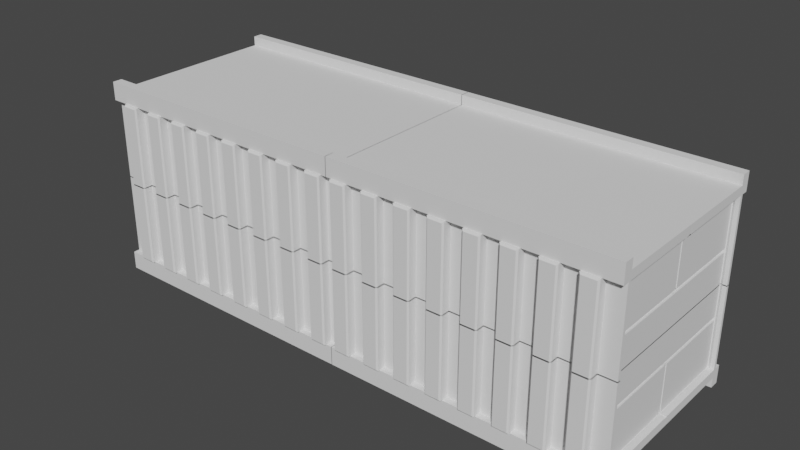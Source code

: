 # Source: Contenedor_.blend  (saved by Blender 2.82.7; exported with 4.5.12 LTS)
import bpy
from mathutils import Matrix  # noqa: F401  (used for matrix-valued properties, if any)

bpy.ops.wm.read_factory_settings(use_empty=True)
scene = bpy.context.scene
scene.name = 'Scene'

# ---- collections
col_collection = bpy.data.collections.new('Collection'); scene.collection.children.link(col_collection)
col_cerrojo = bpy.data.collections.new('Cerrojo'); scene.collection.children.link(col_cerrojo)

# ---- world
world_world = bpy.data.worlds.new('World'); scene.world = world_world
world_world.use_nodes = True; world_world.node_tree.nodes.clear()
_N = world_world.node_tree.nodes; _L = world_world.node_tree.links
n0 = _N.new('ShaderNodeOutputWorld'); n0.name = 'World Output'; n0.location = (300, 300)
n1 = _N.new('ShaderNodeBackground'); n1.name = 'Background'; n1.location = (10, 300)
n1.inputs[0].default_value = (0.05088, 0.05088, 0.05088, 1.0)
_L.new(n1.outputs[0], n0.inputs[0])
n0.is_active_output = True
world_world.color = (0.05088, 0.05088, 0.05088)
world_world.use_sun_shadow = False
world_world.sun_shadow_jitter_overblur = 0.0

# ---- meshes
me_cube = bpy.data.meshes.new('Cube')
me_cube.from_pydata([(-5.708, 2.002, 2.092), (-5.708, 2.002, 1.892), (-5.708, 1.802, 1.892), (-5.708, 1.802, 2.092), (-5.708, 2.002, 1.711), (-5.708, 1.802, 1.711), (-5.584, -9.895e-10, 1.711), (-5.708, 1.802, 0.672), (-5.708, 1.867, 2.092), (-5.708, 1.867, 1.892), (-5.584, 1.824, 0.672), (-5.547, 1.787, 0.7088), (-5.547, 1.787, 0.6351), (-5.359, 2.002, 1.892), (-5.009, 2.002, 1.892), (-4.66, 2.002, 1.892), (-4.311, 2.002, 1.892), (-3.962, 2.002, 1.892), (-3.612, 2.002, 1.892), (-3.263, 2.002, 1.892), (-2.914, 2.002, 1.892), (-2.564, 2.002, 1.892), (-2.215, 2.002, 1.892), (-1.866, 2.002, 1.892), (-1.517, 2.002, 1.892), (-1.167, 2.002, 1.892), (-0.8182, 2.002, 1.892), (-0.4689, 2.002, 1.892), (-0.1196, 2.002, 1.892), (0.005088, 2.002, 1.892), (-5.359, 2.002, 2.092), (-5.009, 2.002, 2.092), (-4.66, 2.002, 2.092), (-4.311, 2.002, 2.092), (-3.962, 2.002, 2.092), (-3.612, 2.002, 2.092), (-3.263, 2.002, 2.092), (-2.914, 2.002, 2.092), (-2.564, 2.002, 2.092), (-2.215, 2.002, 2.092), (-1.866, 2.002, 2.092), (-1.517, 2.002, 2.092), (-1.167, 2.002, 2.092), (-0.8182, 2.002, 2.092), (-0.4689, 2.002, 2.092), (-0.1196, 2.002, 2.092), (0.005088, 2.002, 2.092), (-5.359, 1.802, 2.092), (-5.009, 1.802, 2.092), (-4.66, 1.802, 2.092), (-4.311, 1.802, 2.092), (-3.962, 1.802, 2.092), (-3.612, 1.802, 2.092), (-3.263, 1.802, 2.092), (-2.914, 1.802, 2.092), (-2.564, 1.802, 2.092), (-2.215, 1.802, 2.092), (-1.866, 1.802, 2.092), (-1.517, 1.802, 2.092), (-1.167, 1.802, 2.092), (-0.8182, 1.802, 2.092), (-0.4689, 1.802, 2.092), (-0.1196, 1.802, 2.092), (0.005088, 1.802, 2.092), (-5.359, 1.802, 1.891), (-5.009, 1.802, 1.891), (-4.66, 1.802, 1.891), (-4.311, 1.802, 1.891), (-3.962, 1.802, 1.891), (-3.612, 1.802, 1.89), (-3.263, 1.802, 1.89), (-2.914, 1.802, 1.89), (-2.564, 1.802, 1.89), (-2.215, 1.802, 1.89), (-1.866, 1.802, 1.889), (-1.517, 1.802, 1.889), (-1.167, 1.802, 1.889), (-0.8182, 1.802, 1.889), (-0.4689, 1.802, 1.889), (-0.1196, 1.802, 1.888), (0.005088, 1.802, 1.888), (-5.359, 2.002, 1.711), (-5.009, 2.002, 1.711), (-4.66, 2.002, 1.711), (-4.311, 2.002, 1.711), (-3.962, 2.002, 1.711), (-3.612, 2.002, 1.711), (-3.263, 2.002, 1.711), (-2.914, 2.002, 1.711), (-2.564, 2.002, 1.711), (-2.215, 2.002, 1.711), (-1.866, 2.002, 1.711), (-1.517, 2.002, 1.711), (-1.167, 2.002, 1.711), (-0.8182, 2.002, 1.711), (-0.4689, 2.002, 1.711), (-0.1196, 2.002, 1.711), (0.005088, 2.002, 1.711), (-5.359, 2.002, 0.672), (-5.009, 2.002, 0.672), (-4.66, 2.002, 0.672), (-4.311, 2.002, 0.672), (-3.962, 2.002, 0.672), (-3.612, 2.002, 0.672), (-3.263, 2.002, 0.672), (-2.914, 2.002, 0.672), (-2.564, 2.002, 0.672), (-2.215, 2.002, 0.672), (-1.866, 2.002, 0.672), (-1.517, 2.002, 0.672), (-1.167, 2.002, 0.672), (-0.8182, 2.002, 0.672), (-0.4689, 2.002, 0.672), (-0.1196, 2.002, 0.672), (-5.329, 2.069, 1.682), (-5.359, 2.039, 1.711), (-5.009, 2.039, 1.711), (-5.039, 2.069, 1.682), (-4.631, 2.069, 1.682), (-4.66, 2.039, 1.711), (-4.34, 2.069, 1.682), (-4.311, 2.039, 1.711), (-3.932, 2.069, 1.682), (-3.962, 2.039, 1.711), (-3.642, 2.069, 1.682), (-3.612, 2.039, 1.711), (-3.234, 2.069, 1.682), (-3.263, 2.039, 1.711), (-2.943, 2.069, 1.682), (-2.914, 2.039, 1.711), (-2.535, 2.069, 1.682), (-2.564, 2.039, 1.711), (-2.215, 2.039, 1.711), (-2.245, 2.069, 1.682), (-1.837, 2.069, 1.682), (-1.866, 2.039, 1.711), (-1.517, 2.039, 1.711), (-1.546, 2.069, 1.682), (-1.138, 2.069, 1.682), (-1.167, 2.039, 1.711), (-0.8182, 2.039, 1.711), (-0.8476, 2.069, 1.682), (-0.4395, 2.069, 1.682), (-0.4689, 2.039, 1.711), (-0.1196, 2.039, 1.711), (-0.1491, 2.069, 1.682), (-5.329, 2.069, 0.7014), (-5.359, 2.039, 0.672), (-5.039, 2.069, 0.7014), (-5.009, 2.039, 0.672), (-4.631, 2.069, 0.7014), (-4.66, 2.039, 0.672), (-4.34, 2.069, 0.7014), (-4.311, 2.039, 0.672), (-3.932, 2.069, 0.7014), (-3.962, 2.039, 0.672), (-3.642, 2.069, 0.7014), (-3.612, 2.039, 0.672), (-3.234, 2.069, 0.7014), (-3.263, 2.039, 0.672), (-2.943, 2.069, 0.7014), (-2.914, 2.039, 0.672), (-2.535, 2.069, 0.7014), (-2.564, 2.039, 0.672), (-2.245, 2.069, 0.7014), (-2.215, 2.039, 0.672), (-1.837, 2.069, 0.7014), (-1.866, 2.039, 0.672), (-1.546, 2.069, 0.7014), (-1.517, 2.039, 0.672), (-1.138, 2.069, 0.7014), (-1.167, 2.039, 0.672), (-0.8476, 2.069, 0.7014), (-0.8182, 2.039, 0.672), (-0.4395, 2.069, 0.7014), (-0.4689, 2.039, 0.672), (-0.1491, 2.069, 0.7014), (-0.1196, 2.039, 0.672), (-5.708, 1.867, 0.672), (-5.708, 1.867, 1.711), (-5.359, 1.867, 1.711), (-5.009, 1.867, 1.711), (-4.66, 1.867, 1.711), (-4.311, 1.867, 1.711), (-3.962, 1.867, 1.711), (-3.612, 1.867, 1.711), (-3.263, 1.867, 1.711), (-2.914, 1.867, 1.711), (-2.564, 1.867, 1.711), (-2.215, 1.867, 1.711), (-1.866, 1.867, 1.711), (-1.517, 1.867, 1.711), (-1.167, 1.867, 1.711), (-0.8182, 1.867, 1.711), (-0.4689, 1.867, 1.711), (-0.1196, 1.867, 1.711), (0.005088, 1.867, 1.711), (-5.359, 1.867, 0.672), (-5.009, 1.867, 0.672), (-4.66, 1.867, 0.672), (-4.311, 1.867, 0.672), (-3.962, 1.867, 0.672), (-3.612, 1.867, 0.672), (-3.263, 1.867, 0.672), (-2.914, 1.867, 0.672), (-2.564, 1.867, 0.672), (-2.215, 1.867, 0.672), (-1.866, 1.867, 0.672), (-1.517, 1.867, 0.672), (-1.167, 1.867, 0.672), (-0.8182, 1.867, 0.672), (-0.4689, 1.867, 0.672), (-0.1196, 1.867, 0.672), (0.005088, 1.867, 0.672), (-5.359, 1.867, 2.092), (-5.009, 1.867, 2.092), (-4.66, 1.867, 2.092), (-4.311, 1.867, 2.092), (-3.962, 1.867, 2.092), (-3.612, 1.867, 2.092), (-3.263, 1.867, 2.092), (-2.914, 1.867, 2.092), (-2.564, 1.867, 2.092), (-2.215, 1.867, 2.092), (-1.866, 1.867, 2.092), (-1.517, 1.867, 2.092), (-1.167, 1.867, 2.092), (-0.8182, 1.867, 2.092), (-0.4689, 1.867, 2.092), (-0.1196, 1.867, 2.092), (0.005088, 1.867, 2.092), (-5.626, 0.03916, 1.723), (-5.589, 1.766, 1.674), (-5.626, 1.802, 1.711), (-5.589, 1.766, 0.7088), (-5.626, 1.802, 0.672), (-5.589, 1.766, 0.6351), (-5.584, 1.824, 1.711), (-5.547, 1.787, 1.674), (-5.708, 0.03916, 1.711), (-5.547, 0.03885, 0.6351), (-5.589, 0.03842, 0.6351), (-5.589, 0.03842, 1.674), (-5.547, 0.03885, 1.674), (-5.547, 0.03885, 0.7088), (-5.589, 0.03842, 0.7088), (-5.626, 0.03916, 1.711), (0.005088, 0.03916, 1.888), (-0.1196, 0.03916, 1.888), (-0.4689, 0.03916, 1.889), (-0.8182, 0.03916, 1.889), (-1.167, 0.03916, 1.889), (-1.517, 0.03916, 1.889), (-1.866, 0.03916, 1.889), (-2.215, 0.03916, 1.89), (-2.564, 0.03916, 1.89), (-2.914, 0.03916, 1.89), (-3.263, 0.03916, 1.89), (-3.612, 0.03916, 1.89), (-3.962, 0.03916, 1.891), (-4.311, 0.03916, 1.891), (-4.66, 0.03916, 1.891), (-5.009, 0.03916, 1.891), (-5.359, 0.03916, 1.891), (-5.708, -9.895e-10, 1.892), (-5.584, 0.0396, 1.711), (-5.708, 0.03916, 1.892), (-5.359, -9.895e-10, 1.891), (-5.009, -9.895e-10, 1.891), (-4.66, -9.895e-10, 1.891), (-4.311, -9.895e-10, 1.891), (-3.962, -9.895e-10, 1.891), (-3.612, -9.895e-10, 1.89), (-3.263, -9.895e-10, 1.89), (-2.914, -9.895e-10, 1.89), (-2.564, -9.895e-10, 1.89), (-2.215, -9.895e-10, 1.89), (-1.866, -9.895e-10, 1.889), (-1.517, -9.895e-10, 1.889), (-1.167, -9.895e-10, 1.889), (-0.8182, -9.895e-10, 1.889), (-0.4689, -9.895e-10, 1.889), (-0.1196, -9.895e-10, 1.888), (0.005088, -9.895e-10, 1.888), (-5.547, -9.895e-10, 1.674), (-5.708, 1.802, 1.696), (-5.589, -9.895e-10, 0.6351), (-5.547, -9.895e-10, 0.6351), (-5.584, 0.0396, 1.723), (-5.708, 0.03916, 1.723), (-5.707, -9.895e-10, 1.723), (-5.584, -9.895e-10, 1.723), (-5.626, -9.895e-10, 1.723), (-5.708, 2.002, 1.723), (-5.708, 1.802, 1.723), (-5.359, 2.002, 1.723), (-5.009, 2.002, 1.723), (-4.66, 2.002, 1.723), (-4.311, 2.002, 1.723), (-3.962, 2.002, 1.723), (-3.612, 2.002, 1.723), (-3.263, 2.002, 1.723), (-2.914, 2.002, 1.723), (-2.564, 2.002, 1.723), (-2.215, 2.002, 1.723), (-1.866, 2.002, 1.723), (-1.517, 2.002, 1.723), (-1.167, 2.002, 1.723), (-0.8182, 2.002, 1.723), (-0.4689, 2.002, 1.723), (-0.1196, 2.002, 1.723), (0.005088, 2.002, 1.723), (-5.708, 1.867, 1.723), (-5.577, -9.895e-10, 0.7088), (-5.577, 0.03842, 0.7088), (-5.577, 0.03842, 1.674), (-5.535, 0.03885, 1.674), (-5.535, -9.895e-10, 1.674), (-5.577, 0.03842, 1.664), (-5.535, 0.03885, 1.664), (-5.535, -9.895e-10, 1.664), (-5.577, -9.895e-10, 1.664), (-5.626, 1.802, 1.696), (-5.589, 1.766, 1.66), (-5.584, 1.824, 1.696), (-5.547, 1.787, 1.66), (-5.589, 0.03842, 1.66), (-5.573, 1.774, 1.674), (-5.573, 1.774, 0.7088), (-5.573, 0.03858, 1.674), (-5.527, -9.895e-10, 0.7088), (-5.562, 0.03858, 1.674), (-5.562, 0.03858, 1.664), (-5.562, -9.895e-10, 1.664), (-5.573, 1.774, 1.66), (-5.527, 0.03885, 0.7088), (-5.527, 0.03885, 0.6351), (-5.527, -9.895e-10, 0.6351), (-5.708, 1.802, -0.009604), (-5.626, 1.802, -0.009604), (-5.589, 1.766, -0.009579), (-5.584, 1.824, -0.009604), (-5.547, 1.787, -0.009579), (-5.589, 0.03842, -0.009579), (-5.589, 2.881e-08, -0.009579), (-0.1196, 2.002, -0.009554), (-0.4689, 2.002, -0.009554), (-0.8182, 2.002, -0.009554), (-1.167, 2.002, -0.009554), (-1.517, 2.002, -0.009554), (-1.866, 2.002, -0.009554), (-2.215, 2.002, -0.009554), (-2.564, 2.002, -0.009554), (-2.914, 2.002, -0.009554), (-3.263, 2.002, -0.009554), (-3.612, 2.002, -0.009554), (-3.962, 2.002, -0.009554), (-4.311, 2.002, -0.009554), (-4.66, 2.002, -0.009554), (-5.009, 2.002, -0.009554), (-5.359, 2.002, -0.009554), (-0.1491, 2.069, -0.0125), (-0.1196, 2.039, -0.009554), (-0.4689, 2.039, -0.009554), (-0.4395, 2.069, -0.0125), (-0.8476, 2.069, -0.0125), (-0.8182, 2.039, -0.009554), (-1.167, 2.039, -0.009554), (-1.138, 2.069, -0.0125), (-1.546, 2.069, -0.0125), (-1.517, 2.039, -0.009554), (-1.866, 2.039, -0.009554), (-1.837, 2.069, -0.0125), (-2.245, 2.069, -0.0125), (-2.215, 2.039, -0.009554), (-2.564, 2.039, -0.009554), (-2.535, 2.069, -0.0125), (-2.943, 2.069, -0.0125), (-2.914, 2.039, -0.009554), (-3.263, 2.039, -0.009554), (-3.234, 2.069, -0.0125), (-3.642, 2.069, -0.0125), (-3.612, 2.039, -0.009554), (-3.962, 2.039, -0.009554), (-3.932, 2.069, -0.0125), (-4.34, 2.069, -0.0125), (-4.311, 2.039, -0.009554), (-4.66, 2.039, -0.009554), (-4.631, 2.069, -0.0125), (-5.039, 2.069, -0.0125), (-5.009, 2.039, -0.009554), (-5.359, 2.039, -0.009554), (-5.329, 2.069, -0.0125), (-5.708, 1.867, -0.009554), (0.005088, 1.867, -0.009554), (-0.1196, 1.867, -0.009554), (-0.4689, 1.867, -0.009554), (-0.8182, 1.867, -0.009554), (-1.167, 1.867, -0.009554), (-1.517, 1.867, -0.009554), (-1.866, 1.867, -0.009554), (-2.215, 1.867, -0.009554), (-2.564, 1.867, -0.009554), (-2.914, 1.867, -0.009554), (-3.263, 1.867, -0.009554), (-3.612, 1.867, -0.009554), (-3.962, 1.867, -0.009554), (-4.311, 1.867, -0.009554), (-4.66, 1.867, -0.009554), (-5.009, 1.867, -0.009554), (-5.359, 1.867, -0.009554)], [], [(9, 8, 0, 1), (312, 9, 1, 293), (289, 266, 2, 294), (47, 3, 2, 64), (92, 93, 192, 191), (61, 62, 229, 228), (326, 242, 232, 323), (285, 7, 235, 322), (343, 241, 236, 340), (239, 5, 233, 246), (62, 63, 230, 229), (58, 59, 226, 225), (11, 10, 12), (93, 110, 209, 192), (92, 109, 169, 136), (111, 94, 193, 210), (90, 91, 190, 189), (95, 112, 211, 194), (90, 107, 165, 132), (82, 99, 149, 116), (113, 96, 195, 212), (88, 89, 188, 187), (83, 84, 121, 119), (348, 110, 171, 367), (86, 87, 186, 185), (359, 99, 198, 409), (128, 160, 158, 126), (84, 101, 153, 121), (84, 85, 184, 183), (81, 82, 116, 115), (357, 101, 200, 407), (102, 85, 123, 155), (346, 112, 175, 363), (82, 83, 182, 181), (124, 156, 154, 122), (355, 103, 202, 405), (85, 86, 125, 123), (266, 263, 64, 2), (263, 262, 65, 64), (262, 261, 66, 65), (261, 260, 67, 66), (260, 259, 68, 67), (330, 313, 314, 244, 335), (257, 256, 71, 70), (256, 255, 72, 71), (255, 254, 73, 72), (254, 253, 74, 73), (253, 252, 75, 74), (252, 251, 76, 75), (251, 250, 77, 76), (250, 249, 78, 77), (249, 248, 79, 78), (248, 247, 80, 79), (0, 30, 13, 1), (30, 31, 14, 13), (31, 32, 15, 14), (32, 33, 16, 15), (33, 34, 17, 16), (34, 35, 18, 17), (35, 36, 19, 18), (36, 37, 20, 19), (37, 38, 21, 20), (38, 39, 22, 21), (39, 40, 23, 22), (40, 41, 24, 23), (41, 42, 25, 24), (42, 43, 26, 25), (43, 44, 27, 26), (44, 45, 28, 27), (45, 46, 29, 28), (293, 295, 81, 4), (295, 296, 82, 81), (296, 297, 83, 82), (297, 298, 84, 83), (298, 299, 85, 84), (299, 300, 86, 85), (300, 301, 87, 86), (301, 302, 88, 87), (302, 303, 89, 88), (303, 304, 90, 89), (304, 305, 91, 90), (305, 306, 92, 91), (306, 307, 93, 92), (307, 308, 94, 93), (308, 309, 95, 94), (309, 310, 96, 95), (310, 311, 97, 96), (63, 62, 79, 80), (62, 61, 78, 79), (61, 60, 77, 78), (60, 59, 76, 77), (59, 58, 75, 76), (58, 57, 74, 75), (57, 56, 73, 74), (56, 55, 72, 73), (55, 54, 71, 72), (54, 53, 70, 71), (53, 52, 69, 70), (52, 51, 68, 69), (51, 50, 67, 68), (50, 49, 66, 67), (49, 48, 65, 66), (48, 47, 64, 65), (8, 214, 30, 0), (214, 215, 31, 30), (215, 216, 32, 31), (216, 217, 33, 32), (217, 218, 34, 33), (218, 219, 35, 34), (219, 220, 36, 35), (220, 221, 37, 36), (221, 222, 38, 37), (222, 223, 39, 38), (223, 224, 40, 39), (224, 225, 41, 40), (225, 226, 42, 41), (226, 227, 43, 42), (227, 228, 44, 43), (228, 229, 45, 44), (229, 230, 46, 45), (350, 108, 167, 371), (352, 106, 163, 375), (354, 104, 159, 379), (356, 102, 155, 383), (358, 100, 151, 387), (360, 98, 147, 391), (112, 95, 143, 175), (110, 93, 139, 171), (108, 91, 135, 167), (106, 89, 131, 163), (88, 105, 161, 129), (86, 103, 157, 125), (100, 83, 119, 151), (98, 81, 115, 147), (141, 172, 170, 138), (145, 176, 174, 142), (96, 113, 177, 144), (95, 96, 144, 143), (94, 111, 173, 140), (93, 94, 140, 139), (91, 92, 136, 135), (137, 168, 166, 134), (89, 90, 132, 131), (117, 148, 146, 114), (133, 164, 162, 130), (87, 88, 129, 127), (120, 152, 150, 118), (104, 87, 127, 159), (391, 147, 146, 392), (389, 148, 149, 390), (387, 151, 150, 388), (385, 152, 153, 386), (383, 155, 154, 384), (381, 156, 157, 382), (379, 159, 158, 380), (377, 160, 161, 378), (375, 163, 162, 376), (373, 164, 165, 374), (371, 167, 166, 372), (369, 168, 169, 370), (367, 171, 170, 368), (365, 172, 173, 366), (363, 175, 174, 364), (361, 176, 177, 362), (115, 116, 117, 114), (119, 121, 120, 118), (123, 125, 124, 122), (127, 129, 128, 126), (131, 132, 133, 130), (135, 136, 137, 134), (139, 140, 141, 138), (143, 144, 145, 142), (176, 145, 144, 177), (175, 143, 142, 174), (172, 141, 140, 173), (171, 139, 138, 170), (168, 137, 136, 169), (167, 135, 134, 166), (164, 133, 132, 165), (163, 131, 130, 162), (160, 128, 129, 161), (159, 127, 126, 158), (156, 124, 125, 157), (155, 123, 122, 154), (152, 120, 121, 153), (151, 119, 118, 150), (148, 117, 116, 149), (147, 115, 114, 146), (180, 197, 178, 179), (196, 213, 212, 195), (194, 211, 210, 193), (192, 209, 208, 191), (190, 207, 206, 189), (188, 205, 204, 187), (186, 203, 202, 185), (184, 201, 200, 183), (182, 199, 198, 181), (109, 92, 191, 208), (59, 60, 227, 226), (91, 108, 207, 190), (94, 95, 194, 193), (107, 90, 189, 206), (89, 106, 205, 188), (96, 97, 196, 195), (105, 88, 187, 204), (87, 104, 203, 186), (345, 113, 212, 395), (103, 86, 185, 202), (85, 102, 201, 184), (347, 111, 210, 397), (60, 61, 228, 227), (101, 84, 183, 200), (83, 100, 199, 182), (349, 109, 208, 399), (99, 82, 181, 198), (81, 98, 197, 180), (351, 107, 206, 401), (353, 105, 204, 403), (4, 81, 180, 179), (57, 58, 225, 224), (56, 57, 224, 223), (55, 56, 223, 222), (54, 55, 222, 221), (53, 54, 221, 220), (52, 53, 220, 219), (51, 52, 219, 218), (50, 51, 218, 217), (49, 50, 217, 216), (48, 49, 216, 215), (47, 48, 215, 214), (3, 47, 214, 8), (294, 2, 9, 312), (2, 3, 8, 9), (393, 338, 7, 285, 5, 179, 178), (246, 233, 237, 265), (340, 236, 12, 342), (265, 237, 238, 243), (324, 10, 11, 325), (244, 11, 12, 240), (322, 235, 10, 324), (314, 328, 11, 244), (334, 327, 238, 325), (269, 270, 260, 261), (268, 269, 261, 262), (267, 268, 262, 263), (264, 267, 263, 266), (289, 231, 292, 290), (344, 286, 241, 343), (327, 329, 243, 238), (236, 241, 240, 12), (284, 243, 316, 317), (241, 286, 287, 240), (282, 283, 247, 248), (281, 282, 248, 249), (280, 281, 249, 250), (279, 280, 250, 251), (278, 279, 251, 252), (277, 278, 252, 253), (276, 277, 253, 254), (275, 276, 254, 255), (274, 275, 255, 256), (273, 274, 256, 257), (272, 273, 257, 258), (271, 272, 258, 259), (270, 271, 259, 260), (6, 265, 243, 284), (292, 231, 288, 291), (246, 265, 288, 231), (265, 6, 291, 288), (239, 246, 231, 289), (5, 294, 312, 179), (28, 29, 311, 310), (27, 28, 310, 309), (26, 27, 309, 308), (25, 26, 308, 307), (24, 25, 307, 306), (23, 24, 306, 305), (22, 23, 305, 304), (21, 22, 304, 303), (20, 21, 303, 302), (19, 20, 302, 301), (18, 19, 301, 300), (17, 18, 300, 299), (16, 17, 299, 298), (15, 16, 298, 297), (14, 15, 297, 296), (13, 14, 296, 295), (1, 13, 295, 293), (239, 289, 294, 5), (179, 312, 293, 4), (266, 289, 290, 264), (233, 322, 324, 237), (313, 321, 318, 314), (328, 334, 325, 11), (329, 242, 315, 331), (326, 245, 314, 318), (332, 333, 320, 319), (331, 315, 318, 332), (315, 242, 326, 318), (317, 316, 319, 320), (237, 324, 325, 238), (5, 285, 322, 233), (245, 326, 323, 234), (316, 331, 332, 319), (318, 321, 333, 332), (243, 329, 331, 316), (234, 323, 334, 328), (232, 242, 329, 327), (323, 232, 327, 334), (245, 234, 328, 314), (330, 335, 336, 337), (244, 240, 336, 335), (240, 287, 337, 336), (10, 341, 342, 12), (235, 339, 341, 10), (7, 338, 339, 235), (104, 354, 404, 203), (106, 352, 402, 205), (108, 350, 400, 207), (110, 348, 398, 209), (112, 346, 396, 211), (199, 408, 409, 198), (201, 406, 407, 200), (203, 404, 405, 202), (205, 402, 403, 204), (207, 400, 401, 206), (209, 398, 399, 208), (211, 396, 397, 210), (213, 394, 395, 212), (197, 410, 393, 178), (146, 148, 389, 392), (150, 152, 385, 388), (99, 359, 390, 149), (154, 156, 381, 384), (101, 357, 386, 153), (158, 160, 377, 380), (103, 355, 382, 157), (162, 164, 373, 376), (105, 353, 378, 161), (111, 347, 366, 173), (113, 345, 362, 177), (102, 356, 406, 201), (174, 176, 361, 364), (100, 358, 408, 199), (98, 360, 410, 197), (109, 349, 370, 169), (170, 172, 365, 368), (107, 351, 374, 165), (166, 168, 369, 372), (69, 258, 257, 70), (68, 259, 258, 69)])
_uv = me_cube.uv_layers.new(name='UVMap')
_uv.uv.foreach_set('vector', [0.6125, 0.2331, 0.625, 0.2331, 0.625, 0.25, 0.6125, 0.25, 0.602, 0.2331, 0.6125, 0.2331, 0.6125, 0.25, 0.602, 0.25, 0.602, 0.01884, 0.6125, 0.01884, 0.6125, 0.225, 0.602, 0.225, 0.8695, 0.525, 0.875, 0.525, 0.875, 0.525, 0.8695, 0.525, 0.6012, 0.3157, 0.6012, 0.3212, 0.6012, 0.3212, 0.6012, 0.3157, 0.7928, 0.525, 0.7874, 0.525, 0.7874, 0.5169, 0.7928, 0.5169, 0.5986, 0.01845, 0.5993, 0.01845, 0.5993, 0.2204, 0.5986, 0.2204, 0.6004, 0.225, 0.5476, 0.225, 0.5476, 0.225, 0.6004, 0.225, 0.4944, 0.01845, 0.5447, 0.01845, 0.5447, 0.2204, 0.4944, 0.2204, 0.6012, 0.01884, 0.6012, 0.225, 0.6012, 0.225, 0.6012, 0.01884, 0.7874, 0.525, 0.7819, 0.525, 0.7819, 0.5169, 0.7874, 0.5169, 0.8093, 0.525, 0.8038, 0.525, 0.8038, 0.5169, 0.8093, 0.5169, 0.5495, 0.2204, 0.5476, 0.225, 0.5447, 0.2204, 0.6012, 0.3212, 0.5476, 0.3212, 0.5476, 0.3212, 0.6012, 0.3212, 0.6012, 0.3157, 0.5476, 0.3157, 0.5476, 0.3157, 0.6012, 0.3157, 0.5476, 0.3267, 0.6012, 0.3267, 0.6012, 0.3267, 0.5476, 0.3267, 0.6012, 0.3048, 0.6012, 0.3103, 0.6012, 0.3103, 0.6012, 0.3048, 0.6012, 0.3322, 0.5476, 0.3322, 0.5476, 0.3322, 0.6012, 0.3322, 0.6012, 0.3048, 0.5476, 0.3048, 0.5476, 0.3048, 0.6012, 0.3048, 0.6012, 0.261, 0.5476, 0.261, 0.5476, 0.261, 0.6012, 0.261, 0.5476, 0.3376, 0.6012, 0.3376, 0.6012, 0.3376, 0.5476, 0.3376, 0.6012, 0.2938, 0.6012, 0.2993, 0.6012, 0.2993, 0.6012, 0.2938, 0.6012, 0.2664, 0.6012, 0.2719, 0.6012, 0.2719, 0.6012, 0.2664, 0.4944, 0.3212, 0.5476, 0.3212, 0.5476, 0.3212, 0.4944, 0.3212, 0.6012, 0.2829, 0.6012, 0.2883, 0.6012, 0.2883, 0.6012, 0.2829, 0.4944, 0.261, 0.5476, 0.261, 0.5476, 0.261, 0.4944, 0.261, 0.5997, 0.2934, 0.5492, 0.2934, 0.5492, 0.2888, 0.5997, 0.2888, 0.6012, 0.2719, 0.5476, 0.2719, 0.5476, 0.2719, 0.6012, 0.2719, 0.6012, 0.2719, 0.6012, 0.2774, 0.6012, 0.2774, 0.6012, 0.2719, 0.6012, 0.2555, 0.6012, 0.261, 0.6012, 0.261, 0.6012, 0.2555, 0.4944, 0.2719, 0.5476, 0.2719, 0.5476, 0.2719, 0.4944, 0.2719, 0.5476, 0.2774, 0.6012, 0.2774, 0.6012, 0.2774, 0.5476, 0.2774, 0.4944, 0.3322, 0.5476, 0.3322, 0.5476, 0.3322, 0.4944, 0.3322, 0.6012, 0.261, 0.6012, 0.2664, 0.6012, 0.2664, 0.6012, 0.261, 0.5997, 0.2824, 0.5492, 0.2824, 0.5492, 0.2778, 0.5997, 0.2778, 0.4944, 0.2829, 0.5476, 0.2829, 0.5476, 0.2829, 0.4944, 0.2829, 0.6012, 0.2774, 0.6012, 0.2829, 0.6012, 0.2829, 0.6012, 0.2774, 0.6345, 0.04396, 0.6424, 0.07682, 0.8695, 0.525, 0.875, 0.525, 0.6424, 0.07682, 0.6502, 0.1097, 0.864, 0.525, 0.8695, 0.525, 0.6502, 0.1097, 0.6581, 0.1425, 0.8586, 0.525, 0.864, 0.525, 0.6581, 0.1425, 0.666, 0.1754, 0.8531, 0.525, 0.8586, 0.525, 0.666, 0.1754, 0.6739, 0.2083, 0.8476, 0.525, 0.8531, 0.525, 0.5495, 0.01427, 0.5495, 0.01427, 0.5495, 0.01845, 0.5495, 0.01845, 0.5495, 0.01845, 0.6897, 0.274, 0.6976, 0.3068, 0.8312, 0.525, 0.8367, 0.525, 0.6976, 0.3068, 0.7054, 0.3397, 0.8257, 0.525, 0.8312, 0.525, 0.7054, 0.3397, 0.7133, 0.3726, 0.8202, 0.525, 0.8257, 0.525, 0.7133, 0.3726, 0.7212, 0.4054, 0.8147, 0.525, 0.8202, 0.525, 0.7212, 0.4054, 0.7291, 0.4383, 0.8093, 0.525, 0.8147, 0.525, 0.7291, 0.4383, 0.737, 0.4711, 0.8038, 0.525, 0.8093, 0.525, 0.737, 0.4711, 0.7449, 0.504, 0.7983, 0.525, 0.8038, 0.525, 0.7449, 0.504, 0.7528, 0.5369, 0.7928, 0.525, 0.7983, 0.525, 0.7528, 0.5369, 0.7606, 0.5697, 0.7874, 0.525, 0.7928, 0.525, 0.7606, 0.5697, 0.7685, 0.6026, 0.7819, 0.525, 0.7874, 0.525, 0.625, 0.25, 0.625, 0.2555, 0.6125, 0.2555, 0.6125, 0.25, 0.625, 0.2555, 0.625, 0.261, 0.6125, 0.261, 0.6125, 0.2555, 0.625, 0.261, 0.625, 0.2664, 0.6125, 0.2664, 0.6125, 0.261, 0.625, 0.2664, 0.625, 0.2719, 0.6125, 0.2719, 0.6125, 0.2664, 0.625, 0.2719, 0.625, 0.2774, 0.6125, 0.2774, 0.6125, 0.2719, 0.625, 0.2774, 0.625, 0.2829, 0.6125, 0.2829, 0.6125, 0.2774, 0.625, 0.2829, 0.625, 0.2883, 0.6125, 0.2883, 0.6125, 0.2829, 0.625, 0.2883, 0.625, 0.2938, 0.6125, 0.2938, 0.6125, 0.2883, 0.625, 0.2938, 0.625, 0.2993, 0.6125, 0.2993, 0.6125, 0.2938, 0.625, 0.2993, 0.625, 0.3048, 0.6125, 0.3048, 0.6125, 0.2993, 0.625, 0.3048, 0.625, 0.3103, 0.6125, 0.3103, 0.6125, 0.3048, 0.625, 0.3103, 0.625, 0.3157, 0.6125, 0.3157, 0.6125, 0.3103, 0.625, 0.3157, 0.625, 0.3212, 0.6125, 0.3212, 0.6125, 0.3157, 0.625, 0.3212, 0.625, 0.3267, 0.6125, 0.3267, 0.6125, 0.3212, 0.625, 0.3267, 0.625, 0.3322, 0.6125, 0.3322, 0.6125, 0.3267, 0.625, 0.3322, 0.625, 0.3376, 0.6125, 0.3376, 0.6125, 0.3322, 0.625, 0.3376, 0.625, 0.3431, 0.6125, 0.3431, 0.6125, 0.3376, 0.602, 0.25, 0.602, 0.2555, 0.6012, 0.2555, 0.6012, 0.25, 0.602, 0.2555, 0.602, 0.261, 0.6012, 0.261, 0.6012, 0.2555, 0.602, 0.261, 0.602, 0.2664, 0.6012, 0.2664, 0.6012, 0.261, 0.602, 0.2664, 0.602, 0.2719, 0.6012, 0.2719, 0.6012, 0.2664, 0.602, 0.2719, 0.602, 0.2774, 0.6012, 0.2774, 0.6012, 0.2719, 0.602, 0.2774, 0.602, 0.2829, 0.6012, 0.2829, 0.6012, 0.2774, 0.602, 0.2829, 0.602, 0.2883, 0.6012, 0.2883, 0.6012, 0.2829, 0.602, 0.2883, 0.602, 0.2938, 0.6012, 0.2938, 0.6012, 0.2883, 0.602, 0.2938, 0.602, 0.2993, 0.6012, 0.2993, 0.6012, 0.2938, 0.602, 0.2993, 0.602, 0.3048, 0.6012, 0.3048, 0.6012, 0.2993, 0.602, 0.3048, 0.602, 0.3103, 0.6012, 0.3103, 0.6012, 0.3048, 0.602, 0.3103, 0.602, 0.3157, 0.6012, 0.3157, 0.6012, 0.3103, 0.602, 0.3157, 0.602, 0.3212, 0.6012, 0.3212, 0.6012, 0.3157, 0.602, 0.3212, 0.602, 0.3267, 0.6012, 0.3267, 0.6012, 0.3212, 0.602, 0.3267, 0.602, 0.3322, 0.6012, 0.3322, 0.6012, 0.3267, 0.602, 0.3322, 0.602, 0.3376, 0.6012, 0.3376, 0.6012, 0.3322, 0.602, 0.3376, 0.602, 0.3431, 0.6012, 0.3431, 0.6012, 0.3376, 0.7819, 0.525, 0.7874, 0.525, 0.7874, 0.525, 0.7819, 0.525, 0.7874, 0.525, 0.7928, 0.525, 0.7928, 0.525, 0.7874, 0.525, 0.7928, 0.525, 0.7983, 0.525, 0.7983, 0.525, 0.7928, 0.525, 0.7983, 0.525, 0.8038, 0.525, 0.8038, 0.525, 0.7983, 0.525, 0.8038, 0.525, 0.8093, 0.525, 0.8093, 0.525, 0.8038, 0.525, 0.8093, 0.525, 0.8147, 0.525, 0.8147, 0.525, 0.8093, 0.525, 0.8147, 0.525, 0.8202, 0.525, 0.8202, 0.525, 0.8147, 0.525, 0.8202, 0.525, 0.8257, 0.525, 0.8257, 0.525, 0.8202, 0.525, 0.8257, 0.525, 0.8312, 0.525, 0.8312, 0.525, 0.8257, 0.525, 0.8312, 0.525, 0.8367, 0.525, 0.8367, 0.525, 0.8312, 0.525, 0.8367, 0.525, 0.8421, 0.525, 0.8421, 0.525, 0.8367, 0.525, 0.8421, 0.525, 0.8476, 0.525, 0.8476, 0.525, 0.8421, 0.525, 0.8476, 0.525, 0.8531, 0.525, 0.8531, 0.525, 0.8476, 0.525, 0.8531, 0.525, 0.8586, 0.525, 0.8586, 0.525, 0.8531, 0.525, 0.8586, 0.525, 0.864, 0.525, 0.864, 0.525, 0.8586, 0.525, 0.864, 0.525, 0.8695, 0.525, 0.8695, 0.525, 0.864, 0.525, 0.875, 0.5169, 0.8695, 0.5169, 0.8695, 0.5, 0.875, 0.5, 0.8695, 0.5169, 0.864, 0.5169, 0.864, 0.5, 0.8695, 0.5, 0.864, 0.5169, 0.8586, 0.5169, 0.8586, 0.5, 0.864, 0.5, 0.8586, 0.5169, 0.8531, 0.5169, 0.8531, 0.5, 0.8586, 0.5, 0.8531, 0.5169, 0.8476, 0.5169, 0.8476, 0.5, 0.8531, 0.5, 0.8476, 0.5169, 0.8421, 0.5169, 0.8421, 0.5, 0.8476, 0.5, 0.8421, 0.5169, 0.8367, 0.5169, 0.8367, 0.5, 0.8421, 0.5, 0.8367, 0.5169, 0.8312, 0.5169, 0.8312, 0.5, 0.8367, 0.5, 0.8312, 0.5169, 0.8257, 0.5169, 0.8257, 0.5, 0.8312, 0.5, 0.8257, 0.5169, 0.8202, 0.5169, 0.8202, 0.5, 0.8257, 0.5, 0.8202, 0.5169, 0.8147, 0.5169, 0.8147, 0.5, 0.8202, 0.5, 0.8147, 0.5169, 0.8093, 0.5169, 0.8093, 0.5, 0.8147, 0.5, 0.8093, 0.5169, 0.8038, 0.5169, 0.8038, 0.5, 0.8093, 0.5, 0.8038, 0.5169, 0.7983, 0.5169, 0.7983, 0.5, 0.8038, 0.5, 0.7983, 0.5169, 0.7928, 0.5169, 0.7928, 0.5, 0.7983, 0.5, 0.7928, 0.5169, 0.7874, 0.5169, 0.7874, 0.5, 0.7928, 0.5, 0.7874, 0.5169, 0.7819, 0.5169, 0.7819, 0.5, 0.7874, 0.5, 0.4944, 0.3103, 0.5476, 0.3103, 0.5476, 0.3103, 0.4944, 0.3103, 0.4944, 0.2993, 0.5476, 0.2993, 0.5476, 0.2993, 0.4944, 0.2993, 0.4944, 0.2883, 0.5476, 0.2883, 0.5476, 0.2883, 0.4944, 0.2883, 0.4944, 0.2774, 0.5476, 0.2774, 0.5476, 0.2774, 0.4944, 0.2774, 0.4944, 0.2664, 0.5476, 0.2664, 0.5476, 0.2664, 0.4944, 0.2664, 0.4944, 0.2555, 0.5476, 0.2555, 0.5476, 0.2555, 0.4944, 0.2555, 0.5476, 0.3322, 0.6012, 0.3322, 0.6012, 0.3322, 0.5476, 0.3322, 0.5476, 0.3212, 0.6012, 0.3212, 0.6012, 0.3212, 0.5476, 0.3212, 0.5476, 0.3103, 0.6012, 0.3103, 0.6012, 0.3103, 0.5476, 0.3103, 0.5476, 0.2993, 0.6012, 0.2993, 0.6012, 0.2993, 0.5476, 0.2993, 0.6012, 0.2938, 0.5476, 0.2938, 0.5476, 0.2938, 0.6012, 0.2938, 0.6012, 0.2829, 0.5476, 0.2829, 0.5476, 0.2829, 0.6012, 0.2829, 0.5476, 0.2664, 0.6012, 0.2664, 0.6012, 0.2664, 0.5476, 0.2664, 0.5476, 0.2555, 0.6012, 0.2555, 0.6012, 0.2555, 0.5476, 0.2555, 0.5997, 0.3262, 0.5492, 0.3262, 0.5492, 0.3217, 0.5997, 0.3217, 0.5997, 0.3372, 0.5492, 0.3372, 0.5492, 0.3326, 0.5997, 0.3326, 0.6012, 0.3376, 0.5476, 0.3376, 0.5476, 0.3376, 0.6012, 0.3376, 0.6012, 0.3322, 0.6012, 0.3376, 0.6012, 0.3376, 0.6012, 0.3322, 0.6012, 0.3267, 0.5476, 0.3267, 0.5476, 0.3267, 0.6012, 0.3267, 0.6012, 0.3212, 0.6012, 0.3267, 0.6012, 0.3267, 0.6012, 0.3212, 0.6012, 0.3103, 0.6012, 0.3157, 0.6012, 0.3157, 0.6012, 0.3103, 0.5997, 0.3153, 0.5492, 0.3153, 0.5492, 0.3107, 0.5997, 0.3107, 0.6012, 0.2993, 0.6012, 0.3048, 0.6012, 0.3048, 0.6012, 0.2993, 0.5997, 0.2605, 0.5492, 0.2605, 0.5492, 0.2559, 0.5997, 0.2559, 0.5997, 0.3043, 0.5492, 0.3043, 0.5492, 0.2998, 0.5997, 0.2998, 0.6012, 0.2883, 0.6012, 0.2938, 0.6012, 0.2938, 0.6012, 0.2883, 0.5997, 0.2714, 0.5492, 0.2714, 0.5492, 0.2669, 0.5997, 0.2669, 0.5476, 0.2883, 0.6012, 0.2883, 0.6012, 0.2883, 0.5476, 0.2883, 0.4944, 0.2555, 0.5476, 0.2555, 0.5492, 0.2559, 0.4963, 0.2559, 0.4963, 0.2605, 0.5492, 0.2605, 0.5476, 0.261, 0.4944, 0.261, 0.4944, 0.2664, 0.5476, 0.2664, 0.5492, 0.2669, 0.4963, 0.2669, 0.4963, 0.2714, 0.5492, 0.2714, 0.5476, 0.2719, 0.4944, 0.2719, 0.4944, 0.2774, 0.5476, 0.2774, 0.5492, 0.2778, 0.4963, 0.2778, 0.4963, 0.2824, 0.5492, 0.2824, 0.5476, 0.2829, 0.4944, 0.2829, 0.4944, 0.2883, 0.5476, 0.2883, 0.5492, 0.2888, 0.4963, 0.2888, 0.4963, 0.2934, 0.5492, 0.2934, 0.5476, 0.2938, 0.4944, 0.2938, 0.4944, 0.2993, 0.5476, 0.2993, 0.5492, 0.2998, 0.4963, 0.2998, 0.4963, 0.3043, 0.5492, 0.3043, 0.5476, 0.3048, 0.4944, 0.3048, 0.4944, 0.3103, 0.5476, 0.3103, 0.5492, 0.3107, 0.4963, 0.3107, 0.4963, 0.3153, 0.5492, 0.3153, 0.5476, 0.3157, 0.4944, 0.3157, 0.4944, 0.3212, 0.5476, 0.3212, 0.5492, 0.3217, 0.4963, 0.3217, 0.4963, 0.3262, 0.5492, 0.3262, 0.5476, 0.3267, 0.4944, 0.3267, 0.4944, 0.3322, 0.5476, 0.3322, 0.5492, 0.3326, 0.4963, 0.3326, 0.4963, 0.3372, 0.5492, 0.3372, 0.5476, 0.3376, 0.4944, 0.3376, 0.6012, 0.2555, 0.6012, 0.261, 0.5997, 0.2605, 0.5997, 0.2559, 0.6012, 0.2664, 0.6012, 0.2719, 0.5997, 0.2714, 0.5997, 0.2669, 0.6012, 0.2774, 0.6012, 0.2829, 0.5997, 0.2824, 0.5997, 0.2778, 0.6012, 0.2883, 0.6012, 0.2938, 0.5997, 0.2934, 0.5997, 0.2888, 0.6012, 0.2993, 0.6012, 0.3048, 0.5997, 0.3043, 0.5997, 0.2998, 0.6012, 0.3103, 0.6012, 0.3157, 0.5997, 0.3153, 0.5997, 0.3107, 0.6012, 0.3212, 0.6012, 0.3267, 0.5997, 0.3262, 0.5997, 0.3217, 0.6012, 0.3322, 0.6012, 0.3376, 0.5997, 0.3372, 0.5997, 0.3326, 0.5492, 0.3372, 0.5997, 0.3372, 0.6012, 0.3376, 0.5476, 0.3376, 0.5476, 0.3322, 0.6012, 0.3322, 0.5997, 0.3326, 0.5492, 0.3326, 0.5492, 0.3262, 0.5997, 0.3262, 0.6012, 0.3267, 0.5476, 0.3267, 0.5476, 0.3212, 0.6012, 0.3212, 0.5997, 0.3217, 0.5492, 0.3217, 0.5492, 0.3153, 0.5997, 0.3153, 0.6012, 0.3157, 0.5476, 0.3157, 0.5476, 0.3103, 0.6012, 0.3103, 0.5997, 0.3107, 0.5492, 0.3107, 0.5492, 0.3043, 0.5997, 0.3043, 0.6012, 0.3048, 0.5476, 0.3048, 0.5476, 0.2993, 0.6012, 0.2993, 0.5997, 0.2998, 0.5492, 0.2998, 0.5492, 0.2934, 0.5997, 0.2934, 0.6012, 0.2938, 0.5476, 0.2938, 0.5476, 0.2883, 0.6012, 0.2883, 0.5997, 0.2888, 0.5492, 0.2888, 0.5492, 0.2824, 0.5997, 0.2824, 0.6012, 0.2829, 0.5476, 0.2829, 0.5476, 0.2774, 0.6012, 0.2774, 0.5997, 0.2778, 0.5492, 0.2778, 0.5492, 0.2714, 0.5997, 0.2714, 0.6012, 0.2719, 0.5476, 0.2719, 0.5476, 0.2664, 0.6012, 0.2664, 0.5997, 0.2669, 0.5492, 0.2669, 0.5492, 0.2605, 0.5997, 0.2605, 0.6012, 0.261, 0.5476, 0.261, 0.5476, 0.2555, 0.6012, 0.2555, 0.5997, 0.2559, 0.5492, 0.2559, 0.6012, 0.2555, 0.5476, 0.2555, 0.5476, 0.25, 0.6012, 0.25, 0.6012, 0.3431, 0.5476, 0.3431, 0.5476, 0.3376, 0.6012, 0.3376, 0.6012, 0.3322, 0.5476, 0.3322, 0.5476, 0.3267, 0.6012, 0.3267, 0.6012, 0.3212, 0.5476, 0.3212, 0.5476, 0.3157, 0.6012, 0.3157, 0.6012, 0.3103, 0.5476, 0.3103, 0.5476, 0.3048, 0.6012, 0.3048, 0.6012, 0.2993, 0.5476, 0.2993, 0.5476, 0.2938, 0.6012, 0.2938, 0.6012, 0.2883, 0.5476, 0.2883, 0.5476, 0.2829, 0.6012, 0.2829, 0.6012, 0.2774, 0.5476, 0.2774, 0.5476, 0.2719, 0.6012, 0.2719, 0.6012, 0.2664, 0.5476, 0.2664, 0.5476, 0.261, 0.6012, 0.261, 0.5476, 0.3157, 0.6012, 0.3157, 0.6012, 0.3157, 0.5476, 0.3157, 0.8038, 0.525, 0.7983, 0.525, 0.7983, 0.5169, 0.8038, 0.5169, 0.6012, 0.3103, 0.5476, 0.3103, 0.5476, 0.3103, 0.6012, 0.3103, 0.6012, 0.3267, 0.6012, 0.3322, 0.6012, 0.3322, 0.6012, 0.3267, 0.5476, 0.3048, 0.6012, 0.3048, 0.6012, 0.3048, 0.5476, 0.3048, 0.6012, 0.2993, 0.5476, 0.2993, 0.5476, 0.2993, 0.6012, 0.2993, 0.6012, 0.3376, 0.6012, 0.3431, 0.6012, 0.3431, 0.6012, 0.3376, 0.5476, 0.2938, 0.6012, 0.2938, 0.6012, 0.2938, 0.5476, 0.2938, 0.6012, 0.2883, 0.5476, 0.2883, 0.5476, 0.2883, 0.6012, 0.2883, 0.4944, 0.3376, 0.5476, 0.3376, 0.5476, 0.3376, 0.4944, 0.3376, 0.5476, 0.2829, 0.6012, 0.2829, 0.6012, 0.2829, 0.5476, 0.2829, 0.6012, 0.2774, 0.5476, 0.2774, 0.5476, 0.2774, 0.6012, 0.2774, 0.4944, 0.3267, 0.5476, 0.3267, 0.5476, 0.3267, 0.4944, 0.3267, 0.7983, 0.525, 0.7928, 0.525, 0.7928, 0.5169, 0.7983, 0.5169, 0.5476, 0.2719, 0.6012, 0.2719, 0.6012, 0.2719, 0.5476, 0.2719, 0.6012, 0.2664, 0.5476, 0.2664, 0.5476, 0.2664, 0.6012, 0.2664, 0.4944, 0.3157, 0.5476, 0.3157, 0.5476, 0.3157, 0.4944, 0.3157, 0.5476, 0.261, 0.6012, 0.261, 0.6012, 0.261, 0.5476, 0.261, 0.6012, 0.2555, 0.5476, 0.2555, 0.5476, 0.2555, 0.6012, 0.2555, 0.4944, 0.3048, 0.5476, 0.3048, 0.5476, 0.3048, 0.4944, 0.3048, 0.4944, 0.2938, 0.5476, 0.2938, 0.5476, 0.2938, 0.4944, 0.2938, 0.6012, 0.25, 0.6012, 0.2555, 0.6012, 0.2555, 0.6012, 0.25, 0.8147, 0.525, 0.8093, 0.525, 0.8093, 0.5169, 0.8147, 0.5169, 0.8202, 0.525, 0.8147, 0.525, 0.8147, 0.5169, 0.8202, 0.5169, 0.8257, 0.525, 0.8202, 0.525, 0.8202, 0.5169, 0.8257, 0.5169, 0.8312, 0.525, 0.8257, 0.525, 0.8257, 0.5169, 0.8312, 0.5169, 0.8367, 0.525, 0.8312, 0.525, 0.8312, 0.5169, 0.8367, 0.5169, 0.8421, 0.525, 0.8367, 0.525, 0.8367, 0.5169, 0.8421, 0.5169, 0.8476, 0.525, 0.8421, 0.525, 0.8421, 0.5169, 0.8476, 0.5169, 0.8531, 0.525, 0.8476, 0.525, 0.8476, 0.5169, 0.8531, 0.5169, 0.8586, 0.525, 0.8531, 0.525, 0.8531, 0.5169, 0.8586, 0.5169, 0.864, 0.525, 0.8586, 0.525, 0.8586, 0.5169, 0.864, 0.5169, 0.8695, 0.525, 0.864, 0.525, 0.864, 0.5169, 0.8695, 0.5169, 0.875, 0.525, 0.8695, 0.525, 0.8695, 0.5169, 0.875, 0.5169, 0.602, 0.225, 0.6125, 0.225, 0.6125, 0.2331, 0.602, 0.2331, 0.6125, 0.225, 0.625, 0.225, 0.625, 0.2331, 0.6125, 0.2331, 0.4944, 0.25, 0.4944, 0.225, 0.5476, 0.225, 0.6004, 0.225, 0.6012, 0.225, 0.6012, 0.25, 0.5476, 0.25, 0.6012, 0.01884, 0.6012, 0.225, 0.6012, 0.225, 0.6012, 0.01884, 0.4944, 0.2204, 0.5447, 0.2204, 0.5447, 0.2204, 0.4944, 0.2204, 0.6012, 0.01884, 0.6012, 0.225, 0.5993, 0.2204, 0.5993, 0.01845, 0.6004, 0.225, 0.5476, 0.225, 0.5495, 0.2204, 0.5986, 0.2204, 0.5495, 0.01845, 0.5495, 0.2204, 0.5447, 0.2204, 0.5447, 0.01845, 0.6004, 0.225, 0.5476, 0.225, 0.5476, 0.225, 0.6004, 0.225, 0.5495, 0.01845, 0.5495, 0.2204, 0.5495, 0.2204, 0.5495, 0.01845, 0.5986, 0.2204, 0.5993, 0.2204, 0.5993, 0.2204, 0.5986, 0.2204, 0.654, 0.1346, 0.6621, 0.1682, 0.666, 0.1754, 0.6581, 0.1425, 0.6458, 0.1011, 0.654, 0.1346, 0.6581, 0.1425, 0.6502, 0.1097, 0.6377, 0.06754, 0.6458, 0.1011, 0.6502, 0.1097, 0.6424, 0.07682, 0.6295, 0.034, 0.6377, 0.06754, 0.6424, 0.07682, 0.6345, 0.04396, 0.6012, 0.01884, 0.6012, 0.01884, 0.6012, 0.01457, 0.6012, 0.01457, 0.4944, 0.01427, 0.5447, 0.01427, 0.5447, 0.01845, 0.4944, 0.01845, 0.5993, 0.2204, 0.5993, 0.01845, 0.5993, 0.01845, 0.5993, 0.2204, 0.5447, 0.2204, 0.5447, 0.01845, 0.5447, 0.01845, 0.5447, 0.2204, 0.5993, 0.01427, 0.5993, 0.01845, 0.5993, 0.01845, 0.5993, 0.01427, 0.5447, 0.01845, 0.5447, 0.01427, 0.5447, 0.01427, 0.5447, 0.01845, 0.7601, 0.5707, 0.7682, 0.6042, 0.7685, 0.6026, 0.7606, 0.5697, 0.7519, 0.5371, 0.7601, 0.5707, 0.7606, 0.5697, 0.7528, 0.5369, 0.7438, 0.5036, 0.7519, 0.5371, 0.7528, 0.5369, 0.7449, 0.504, 0.7356, 0.47, 0.7438, 0.5036, 0.7449, 0.504, 0.737, 0.4711, 0.7274, 0.4365, 0.7356, 0.47, 0.737, 0.4711, 0.7291, 0.4383, 0.7193, 0.4029, 0.7274, 0.4365, 0.7291, 0.4383, 0.7212, 0.4054, 0.7111, 0.3694, 0.7193, 0.4029, 0.7212, 0.4054, 0.7133, 0.3726, 0.703, 0.3359, 0.7111, 0.3694, 0.7133, 0.3726, 0.7054, 0.3397, 0.6948, 0.3023, 0.703, 0.3359, 0.7054, 0.3397, 0.6976, 0.3068, 0.6866, 0.2688, 0.6948, 0.3023, 0.6976, 0.3068, 0.6897, 0.274, 0.6785, 0.2352, 0.6866, 0.2688, 0.6897, 0.274, 0.6818, 0.2411, 0.6703, 0.2017, 0.6785, 0.2352, 0.6818, 0.2411, 0.6739, 0.2083, 0.6621, 0.1682, 0.6703, 0.2017, 0.6739, 0.2083, 0.666, 0.1754, 0.6012, 0.01457, 0.6012, 0.01884, 0.5993, 0.01845, 0.5993, 0.01427, 0.6012, 0.01457, 0.6012, 0.01884, 0.6012, 0.01884, 0.6012, 0.01457, 0.6012, 0.01884, 0.6012, 0.01884, 0.6012, 0.01884, 0.6012, 0.01884, 0.6012, 0.01884, 0.6012, 0.01457, 0.6012, 0.01457, 0.6012, 0.01884, 0.6012, 0.01884, 0.6012, 0.01884, 0.6012, 0.01884, 0.6012, 0.01884, 0.6012, 0.225, 0.602, 0.225, 0.602, 0.2331, 0.6012, 0.2331, 0.6125, 0.3376, 0.6125, 0.3431, 0.602, 0.3431, 0.602, 0.3376, 0.6125, 0.3322, 0.6125, 0.3376, 0.602, 0.3376, 0.602, 0.3322, 0.6125, 0.3267, 0.6125, 0.3322, 0.602, 0.3322, 0.602, 0.3267, 0.6125, 0.3212, 0.6125, 0.3267, 0.602, 0.3267, 0.602, 0.3212, 0.6125, 0.3157, 0.6125, 0.3212, 0.602, 0.3212, 0.602, 0.3157, 0.6125, 0.3103, 0.6125, 0.3157, 0.602, 0.3157, 0.602, 0.3103, 0.6125, 0.3048, 0.6125, 0.3103, 0.602, 0.3103, 0.602, 0.3048, 0.6125, 0.2993, 0.6125, 0.3048, 0.602, 0.3048, 0.602, 0.2993, 0.6125, 0.2938, 0.6125, 0.2993, 0.602, 0.2993, 0.602, 0.2938, 0.6125, 0.2883, 0.6125, 0.2938, 0.602, 0.2938, 0.602, 0.2883, 0.6125, 0.2829, 0.6125, 0.2883, 0.602, 0.2883, 0.602, 0.2829, 0.6125, 0.2774, 0.6125, 0.2829, 0.602, 0.2829, 0.602, 0.2774, 0.6125, 0.2719, 0.6125, 0.2774, 0.602, 0.2774, 0.602, 0.2719, 0.6125, 0.2664, 0.6125, 0.2719, 0.602, 0.2719, 0.602, 0.2664, 0.6125, 0.261, 0.6125, 0.2664, 0.602, 0.2664, 0.602, 0.261, 0.6125, 0.2555, 0.6125, 0.261, 0.602, 0.261, 0.602, 0.2555, 0.6125, 0.25, 0.6125, 0.2555, 0.602, 0.2555, 0.602, 0.25, 0.6012, 0.01884, 0.602, 0.01884, 0.602, 0.225, 0.6012, 0.225, 0.6012, 0.2331, 0.602, 0.2331, 0.602, 0.25, 0.6012, 0.25, 0.6125, 0.01884, 0.602, 0.01884, 0.6012, 0.01457, 0.6295, 0.034, 0.6012, 0.225, 0.6004, 0.225, 0.6004, 0.225, 0.6012, 0.225, 0.5495, 0.01427, 0.5986, 0.01427, 0.5986, 0.01845, 0.5495, 0.01845, 0.5495, 0.2204, 0.5986, 0.2204, 0.5986, 0.2204, 0.5495, 0.2204, 0.5993, 0.01845, 0.5993, 0.01845, 0.5993, 0.01845, 0.5993, 0.01845, 0.5986, 0.01845, 0.5495, 0.01845, 0.5495, 0.01845, 0.5986, 0.01845, 0.5993, 0.01845, 0.5993, 0.01427, 0.5993, 0.01427, 0.5993, 0.01845, 0.5993, 0.01845, 0.5993, 0.01845, 0.5993, 0.01845, 0.5993, 0.01845, 0.5993, 0.01845, 0.5993, 0.01845, 0.5986, 0.01845, 0.5993, 0.01845, 0.5993, 0.01427, 0.5993, 0.01845, 0.5993, 0.01845, 0.5993, 0.01427, 0.6012, 0.225, 0.6004, 0.225, 0.5986, 0.2204, 0.5993, 0.2204, 0.6012, 0.225, 0.6004, 0.225, 0.6004, 0.225, 0.6012, 0.225, 0.5495, 0.01845, 0.5986, 0.01845, 0.5986, 0.2204, 0.5495, 0.2204, 0.5993, 0.01845, 0.5993, 0.01845, 0.5993, 0.01845, 0.5993, 0.01845, 0.5993, 0.01845, 0.5993, 0.01427, 0.5993, 0.01427, 0.5993, 0.01845, 0.5993, 0.01845, 0.5993, 0.01845, 0.5993, 0.01845, 0.5993, 0.01845, 0.5495, 0.2204, 0.5986, 0.2204, 0.5986, 0.2204, 0.5495, 0.2204, 0.5993, 0.2204, 0.5993, 0.01845, 0.5993, 0.01845, 0.5993, 0.2204, 0.5986, 0.2204, 0.5993, 0.2204, 0.5993, 0.2204, 0.5986, 0.2204, 0.5495, 0.01845, 0.5495, 0.2204, 0.5495, 0.2204, 0.5495, 0.01845, 0.5495, 0.01427, 0.5495, 0.01845, 0.5447, 0.01845, 0.5447, 0.01427, 0.5495, 0.01845, 0.5447, 0.01845, 0.5447, 0.01845, 0.5495, 0.01845, 0.5447, 0.01845, 0.5447, 0.01427, 0.5447, 0.01427, 0.5447, 0.01845, 0.5476, 0.225, 0.4944, 0.225, 0.4944, 0.2204, 0.5447, 0.2204, 0.5476, 0.225, 0.4944, 0.225, 0.4944, 0.225, 0.5476, 0.225, 0.5476, 0.225, 0.4944, 0.225, 0.4944, 0.225, 0.5476, 0.225, 0.5476, 0.2883, 0.4944, 0.2883, 0.4944, 0.2883, 0.5476, 0.2883, 0.5476, 0.2993, 0.4944, 0.2993, 0.4944, 0.2993, 0.5476, 0.2993, 0.5476, 0.3103, 0.4944, 0.3103, 0.4944, 0.3103, 0.5476, 0.3103, 0.5476, 0.3212, 0.4944, 0.3212, 0.4944, 0.3212, 0.5476, 0.3212, 0.5476, 0.3322, 0.4944, 0.3322, 0.4944, 0.3322, 0.5476, 0.3322, 0.5476, 0.2664, 0.4944, 0.2664, 0.4944, 0.261, 0.5476, 0.261, 0.5476, 0.2774, 0.4944, 0.2774, 0.4944, 0.2719, 0.5476, 0.2719, 0.5476, 0.2883, 0.4944, 0.2883, 0.4944, 0.2829, 0.5476, 0.2829, 0.5476, 0.2993, 0.4944, 0.2993, 0.4944, 0.2938, 0.5476, 0.2938, 0.5476, 0.3103, 0.4944, 0.3103, 0.4944, 0.3048, 0.5476, 0.3048, 0.5476, 0.3212, 0.4944, 0.3212, 0.4944, 0.3157, 0.5476, 0.3157, 0.5476, 0.3322, 0.4944, 0.3322, 0.4944, 0.3267, 0.5476, 0.3267, 0.5476, 0.3431, 0.4944, 0.3431, 0.4944, 0.3376, 0.5476, 0.3376, 0.5476, 0.2555, 0.4944, 0.2555, 0.4944, 0.25, 0.5476, 0.25, 0.5492, 0.2559, 0.5492, 0.2605, 0.4963, 0.2605, 0.4963, 0.2559, 0.5492, 0.2669, 0.5492, 0.2714, 0.4963, 0.2714, 0.4963, 0.2669, 0.5476, 0.261, 0.4944, 0.261, 0.4944, 0.261, 0.5476, 0.261, 0.5492, 0.2778, 0.5492, 0.2824, 0.4963, 0.2824, 0.4963, 0.2778, 0.5476, 0.2719, 0.4944, 0.2719, 0.4944, 0.2719, 0.5476, 0.2719, 0.5492, 0.2888, 0.5492, 0.2934, 0.4963, 0.2934, 0.4963, 0.2888, 0.5476, 0.2829, 0.4944, 0.2829, 0.4944, 0.2829, 0.5476, 0.2829, 0.5492, 0.2998, 0.5492, 0.3043, 0.4963, 0.3043, 0.4963, 0.2998, 0.5476, 0.2938, 0.4944, 0.2938, 0.4944, 0.2938, 0.5476, 0.2938, 0.5476, 0.3267, 0.4944, 0.3267, 0.4944, 0.3267, 0.5476, 0.3267, 0.5476, 0.3376, 0.4944, 0.3376, 0.4944, 0.3376, 0.5476, 0.3376, 0.5476, 0.2774, 0.4944, 0.2774, 0.4944, 0.2774, 0.5476, 0.2774, 0.5492, 0.3326, 0.5492, 0.3372, 0.4963, 0.3372, 0.4963, 0.3326, 0.5476, 0.2664, 0.4944, 0.2664, 0.4944, 0.2664, 0.5476, 0.2664, 0.5476, 0.2555, 0.4944, 0.2555, 0.4944, 0.2555, 0.5476, 0.2555, 0.5476, 0.3157, 0.4944, 0.3157, 0.4944, 0.3157, 0.5476, 0.3157, 0.5492, 0.3217, 0.5492, 0.3262, 0.4963, 0.3262, 0.4963, 0.3217, 0.5476, 0.3048, 0.4944, 0.3048, 0.4944, 0.3048, 0.5476, 0.3048, 0.5492, 0.3107, 0.5492, 0.3153, 0.4963, 0.3153, 0.4963, 0.3107, 0.8421, 0.525, 0.6818, 0.2411, 0.6897, 0.274, 0.8367, 0.525, 0.8476, 0.525, 0.6739, 0.2083, 0.6818, 0.2411, 0.8421, 0.525])
me_cube.materials.append(None)
me_cube.use_remesh_preserve_volume = False
me_cube.use_remesh_preserve_attributes = False
me_cube.use_mirror_vertex_groups = False
me_cube.update()
me_cylinder_001 = bpy.data.meshes.new('Cylinder.001')
me_cylinder_001.from_pydata([(-0.01564, 0.1816, -0.9576), (-0.01564, 0.1816, 2.73), (0.00771, 0.1681, -0.9576), (0.00771, 0.1681, 2.73), (0.00771, 0.1411, -0.9576), (0.00771, 0.1411, 2.73), (-0.01564, 0.1276, -0.9576), (-0.01564, 0.1276, 2.73), (-0.03899, 0.1411, -0.9576), (-0.03899, 0.1411, 2.73), (-0.03899, 0.1681, -0.9576), (-0.03899, 0.1681, 2.73)], [], [(0, 1, 3, 2), (2, 3, 5, 4), (4, 5, 7, 6), (6, 7, 9, 8), (3, 1, 11, 9, 7, 5), (8, 9, 11, 10), (10, 11, 1, 0), (0, 2, 4, 6, 8, 10)])
_uv = me_cylinder_001.uv_layers.new(name='UVMap')
_uv.uv.foreach_set('vector', [1.0, 0.5, 1.0, 1.0, 0.8333, 1.0, 0.8333, 0.5, 0.8333, 0.5, 0.8333, 1.0, 0.6667, 1.0, 0.6667, 0.5, 0.6667, 0.5, 0.6667, 1.0, 0.5, 1.0, 0.5, 0.5, 0.5, 0.5, 0.5, 1.0, 0.3333, 1.0, 0.3333, 0.5, 0.4578, 0.37, 0.25, 0.49, 0.04215, 0.37, 0.04215, 0.13, 0.25, 0.01, 0.4578, 0.13, 0.3333, 0.5, 0.3333, 1.0, 0.1667, 1.0, 0.1667, 0.5, 0.1667, 0.5, 0.1667, 1.0, -8.941e-08, 1.0, -8.941e-08, 0.5, 0.75, 0.49, 0.9578, 0.37, 0.9578, 0.13, 0.75, 0.01, 0.5422, 0.13, 0.5422, 0.37])
me_cylinder_001.materials.append(None)
me_cylinder_001.use_remesh_fix_poles = True
me_cylinder_001.use_remesh_preserve_attributes = False
me_cylinder_001.use_mirror_vertex_groups = False
me_cylinder_001.update()
me_cube_001 = bpy.data.meshes.new('Cube.001')
me_cube_001.from_pydata([(-0.04789, 1.965, 0.0), (-0.04789, 1.965, 2.0), (-0.04789, 3.965, 0.0), (-0.04789, 3.965, 2.0), (1.952, 1.965, 0.0), (1.952, 1.965, 2.0), (1.952, 3.965, 0.0), (1.952, 3.965, 2.0), (8.171, 3.965, 2.0), (8.171, 3.965, 0.0), (8.171, 1.965, 0.0), (8.171, 1.965, 2.0), (1.952, 3.965, 2.0), (1.952, 3.965, 0.0), (8.171, 3.965, 2.0), (8.171, 3.965, 0.0), (6.939, 14.24, 1.602), (6.939, 14.24, 0.3983), (8.171, 14.24, 1.602), (8.171, 14.24, 0.3983), (4.909, 6.049, 0.0), (8.171, 6.049, 0.0), (8.171, 6.049, 2.0), (4.909, 6.049, 2.0), (4.951, 10.14, 0.0), (8.171, 10.14, 0.0), (8.171, 10.14, 2.0), (4.951, 10.14, 2.0)], [], [(0, 1, 3, 2), (2, 3, 7, 6), (7, 5, 11, 8), (4, 5, 1, 0), (2, 6, 4, 0), (7, 3, 1, 5), (9, 8, 11, 10), (8, 9, 15, 14), (5, 4, 10, 11), (4, 6, 9, 10), (25, 24, 17, 19), (6, 7, 12, 13), (7, 8, 14, 12), (9, 6, 13, 15), (17, 16, 18, 19), (26, 25, 19, 18), (27, 26, 18, 16), (24, 27, 16, 17), (13, 12, 23, 20), (12, 14, 22, 23), (14, 15, 21, 22), (15, 13, 20, 21), (20, 23, 27, 24), (23, 22, 26, 27), (22, 21, 25, 26), (21, 20, 24, 25)])
_uv = me_cube_001.uv_layers.new(name='UVMap')
_uv.uv.foreach_set('vector', [0.375, 0.0, 0.625, 0.0, 0.625, 0.25, 0.375, 0.25, 0.375, 0.25, 0.625, 0.25, 0.625, 0.5, 0.375, 0.5, 0.625, 0.5, 0.625, 0.75, 0.625, 0.75, 0.625, 0.5, 0.375, 0.75, 0.625, 0.75, 0.625, 1.0, 0.375, 1.0, 0.125, 0.5, 0.375, 0.5, 0.375, 0.75, 0.125, 0.75, 0.625, 0.5, 0.875, 0.5, 0.875, 0.75, 0.625, 0.75, 0.375, 0.5, 0.625, 0.5, 0.625, 0.75, 0.375, 0.75, 0.625, 0.5, 0.375, 0.5, 0.375, 0.5, 0.625, 0.5, 0.625, 0.75, 0.375, 0.75, 0.375, 0.75, 0.625, 0.75, 0.375, 0.75, 0.375, 0.5, 0.375, 0.5, 0.375, 0.75, 0.375, 0.5, 0.375, 0.5, 0.375, 0.5, 0.375, 0.5, 0.375, 0.5, 0.625, 0.5, 0.625, 0.5, 0.375, 0.5, 0.625, 0.5, 0.625, 0.5, 0.625, 0.5, 0.625, 0.5, 0.375, 0.5, 0.375, 0.5, 0.375, 0.5, 0.375, 0.5, 0.375, 0.5, 0.625, 0.5, 0.625, 0.5, 0.375, 0.5, 0.625, 0.5, 0.375, 0.5, 0.375, 0.5, 0.625, 0.5, 0.625, 0.5, 0.625, 0.5, 0.625, 0.5, 0.625, 0.5, 0.375, 0.5, 0.625, 0.5, 0.625, 0.5, 0.375, 0.5, 0.375, 0.5, 0.625, 0.5, 0.625, 0.5, 0.375, 0.5, 0.625, 0.5, 0.625, 0.5, 0.625, 0.5, 0.625, 0.5, 0.625, 0.5, 0.375, 0.5, 0.375, 0.5, 0.625, 0.5, 0.375, 0.5, 0.375, 0.5, 0.375, 0.5, 0.375, 0.5, 0.375, 0.5, 0.625, 0.5, 0.625, 0.5, 0.375, 0.5, 0.625, 0.5, 0.625, 0.5, 0.625, 0.5, 0.625, 0.5, 0.625, 0.5, 0.375, 0.5, 0.375, 0.5, 0.625, 0.5, 0.375, 0.5, 0.375, 0.5, 0.375, 0.5, 0.375, 0.5])
me_cube_001.materials.append(None)
me_cube_001.use_remesh_fix_poles = True
me_cube_001.use_remesh_preserve_attributes = False
me_cube_001.use_mirror_vertex_groups = False
me_cube_001.update()
me_cube_002 = bpy.data.meshes.new('Cube.002')
me_cube_002.from_pydata([(5.795, -1.301, -20.26), (5.795, -1.301, -18.26), (5.916, 2.306, -20.24), (5.916, 2.306, -18.24), (7.795, -1.301, -20.26), (7.795, -1.301, -18.26), (7.952, 2.79, -20.24), (7.952, 2.79, -18.24), (14.17, 2.79, -18.24), (14.17, 2.79, -20.24), (14.01, -1.301, -20.26), (14.01, -1.301, -18.26), (8.048, 4.065, -18.23), (8.048, 4.065, -20.23), (14.27, 4.065, -18.23), (14.27, 4.065, -20.23), (20.31, 12.51, -18.58), (20.31, 12.51, -19.79), (21.55, 12.51, -18.58), (21.55, 12.51, -19.79), (11.01, 6.19, -20.23), (14.27, 6.19, -20.23), (14.27, 6.19, -18.23), (11.01, 6.19, -18.23), (18.14, 8.414, -20.19), (21.35, 8.414, -20.19), (21.35, 8.414, -18.19), (18.14, 8.414, -18.19), (17.46, 6.954, -20.21), (17.46, 6.924, -18.21), (15.69, 7.461, -18.19), (15.69, 7.492, -20.19), (5.851, 0.39, -20.25), (5.851, 0.39, -18.25), (7.868, 0.6169, -20.25), (7.868, 0.6169, -18.25), (14.09, 0.6169, -20.25), (14.09, 0.6169, -18.25), (21.08, 0.5821, -18.25), (21.0, -1.336, -18.26), (21.0, -1.336, -20.26), (21.08, 0.5821, -20.25)], [], [(32, 33, 3, 2), (2, 3, 7, 6), (35, 5, 11, 37), (9, 8, 37, 36), (32, 34, 4, 0), (35, 33, 1, 5), (11, 10, 40, 39), (8, 9, 15, 14), (4, 34, 36, 10), (34, 6, 9, 36), (25, 24, 17, 19), (6, 7, 12, 13), (7, 8, 14, 12), (9, 6, 13, 15), (17, 16, 18, 19), (26, 25, 19, 18), (27, 26, 18, 16), (24, 27, 16, 17), (13, 12, 23, 20), (12, 14, 22, 23), (14, 15, 21, 22), (15, 13, 20, 21), (31, 30, 27, 24), (30, 29, 26, 27), (29, 28, 25, 26), (28, 31, 24, 25), (21, 20, 31, 28), (22, 21, 28, 29), (23, 22, 29, 30), (20, 23, 30, 31), (7, 3, 33, 35), (2, 6, 34, 32), (7, 35, 37, 8), (0, 1, 33, 32), (4, 10, 11, 5), (0, 4, 5, 1), (41, 38, 39, 40), (36, 37, 38, 41), (37, 11, 39, 38), (10, 36, 41, 40)])
_uv = me_cube_002.uv_layers.new(name='UVMap')
_uv.uv.foreach_set('vector', [0.375, 0.1172, 0.625, 0.1172, 0.625, 0.25, 0.375, 0.25, 0.375, 0.25, 0.625, 0.25, 0.625, 0.5, 0.375, 0.5, 0.625, 0.6328, 0.625, 0.75, 0.625, 0.75, 0.625, 0.6328, 0.375, 0.5, 0.625, 0.5, 0.625, 0.6328, 0.375, 0.6328, 0.125, 0.6328, 0.375, 0.6328, 0.375, 0.75, 0.125, 0.75, 0.625, 0.6328, 0.875, 0.6328, 0.875, 0.75, 0.625, 0.75, 0.625, 0.75, 0.375, 0.75, 0.375, 0.75, 0.625, 0.75, 0.625, 0.5, 0.375, 0.5, 0.375, 0.5, 0.625, 0.5, 0.375, 0.75, 0.375, 0.6328, 0.375, 0.6328, 0.375, 0.75, 0.375, 0.6328, 0.375, 0.5, 0.375, 0.5, 0.375, 0.6328, 0.375, 0.5, 0.375, 0.5, 0.375, 0.5, 0.375, 0.5, 0.375, 0.5, 0.625, 0.5, 0.625, 0.5, 0.375, 0.5, 0.625, 0.5, 0.625, 0.5, 0.625, 0.5, 0.625, 0.5, 0.375, 0.5, 0.375, 0.5, 0.375, 0.5, 0.375, 0.5, 0.375, 0.5, 0.625, 0.5, 0.625, 0.5, 0.375, 0.5, 0.625, 0.5, 0.375, 0.5, 0.375, 0.5, 0.625, 0.5, 0.625, 0.5, 0.625, 0.5, 0.625, 0.5, 0.625, 0.5, 0.375, 0.5, 0.625, 0.5, 0.625, 0.5, 0.375, 0.5, 0.375, 0.5, 0.625, 0.5, 0.625, 0.5, 0.375, 0.5, 0.625, 0.5, 0.625, 0.5, 0.625, 0.5, 0.625, 0.5, 0.625, 0.5, 0.375, 0.5, 0.375, 0.5, 0.625, 0.5, 0.375, 0.5, 0.375, 0.5, 0.375, 0.5, 0.375, 0.5, 0.375, 0.5, 0.625, 0.5, 0.625, 0.5, 0.375, 0.5, 0.625, 0.5, 0.625, 0.5, 0.625, 0.5, 0.625, 0.5, 0.625, 0.5, 0.375, 0.5, 0.375, 0.5, 0.625, 0.5, 0.375, 0.5, 0.375, 0.5, 0.375, 0.5, 0.375, 0.5, 0.375, 0.5, 0.375, 0.5, 0.375, 0.5, 0.375, 0.5, 0.625, 0.5, 0.375, 0.5, 0.375, 0.5, 0.625, 0.5, 0.625, 0.5, 0.625, 0.5, 0.625, 0.5, 0.625, 0.5, 0.375, 0.5, 0.625, 0.5, 0.625, 0.5, 0.375, 0.5, 0.625, 0.5, 0.875, 0.5, 0.875, 0.6328, 0.625, 0.6328, 0.125, 0.5, 0.375, 0.5, 0.375, 0.6328, 0.125, 0.6328, 0.625, 0.5, 0.625, 0.6328, 0.625, 0.6328, 0.625, 0.5, 0.375, 0.0, 0.625, 0.0, 0.625, 0.1172, 0.375, 0.1172, 0.375, 0.75, 0.375, 0.75, 0.625, 0.75, 0.625, 0.75, 0.125, 0.75, 0.375, 0.75, 0.625, 0.75, 0.875, 0.75, 0.375, 0.6328, 0.625, 0.6328, 0.625, 0.75, 0.375, 0.75, 0.375, 0.6328, 0.625, 0.6328, 0.625, 0.6328, 0.375, 0.6328, 0.625, 0.6328, 0.625, 0.75, 0.625, 0.75, 0.625, 0.6328, 0.375, 0.75, 0.375, 0.6328, 0.375, 0.6328, 0.375, 0.75])
me_cube_002.materials.append(None)
me_cube_002.use_remesh_fix_poles = True
me_cube_002.use_remesh_preserve_attributes = False
me_cube_002.use_mirror_vertex_groups = False
me_cube_002.update()

# ---- objects
ob_contenedor = bpy.data.objects.new('contenedor', me_cube)
ob_cerrojo = bpy.data.objects.new('cerrojo', me_cylinder_001)
ob_pestillo_2 = bpy.data.objects.new('pestillo_2', me_cube_001)
ob_pestillo_1 = bpy.data.objects.new('pestillo_1', me_cube_002)

# ---- transforms, parenting, visibility, modifiers, constraints
ob_contenedor.location = (4.708, -0.002373, 0.9083)
ob_contenedor.lock_rotations_4d = False
ob_contenedor.empty_display_type = 'ARROWS'
ob_contenedor.lineart.crease_threshold = 0.0
_m = ob_contenedor.modifiers.new('Mirror', 'MIRROR')
_m.use_axis = (True, True, True)
ob_cerrojo.location = (-1.025, -0.0004045, 0.02114)
ob_cerrojo.lineart.crease_threshold = 0.0
_m = ob_cerrojo.modifiers.new('Mirror', 'MIRROR')
_m.use_axis = (False, True, False)
ob_pestillo_2.location = (-1.025, -0.0004045, 0.02114)
ob_pestillo_2.scale = (0.01852, 0.05151, 0.05151)
ob_pestillo_2.lineart.crease_threshold = 0.0
_m = ob_pestillo_2.modifiers.new('Mirror', 'MIRROR')
_m.use_axis = (False, True, False)
ob_pestillo_1.location = (-1.025, -0.0004044, 0.02114)
ob_pestillo_1.rotation_euler = (1.562, -0.02709, 0.02145)
ob_pestillo_1.scale = (0.007407, 0.0206, 0.0206)
ob_pestillo_1.lineart.crease_threshold = 0.0
_m = ob_pestillo_1.modifiers.new('Mirror', 'MIRROR')
_m.use_axis = (False, False, True)

# ---- collection membership
col_collection.objects.link(ob_contenedor)
col_cerrojo.objects.link(ob_cerrojo)
col_cerrojo.objects.link(ob_pestillo_2)
col_cerrojo.objects.link(ob_pestillo_1)

# ---- scene / render settings (as saved in the file)
scene.frame_start = 1; scene.frame_end = 250; scene.frame_set(1)
scene.render.engine = 'BLENDER_EEVEE_NEXT'
scene.cycles.use_denoising = False
scene.cycles.samples = 128
scene.cycles.sampling_pattern = 'TABULATED_SOBOL'
scene.cycles.use_adaptive_sampling = False
scene.cycles.use_light_tree = False
scene.view_settings.view_transform = 'Filmic'
bpy.context.view_layer.update()

# ---- added for rendering (the .blend has no active camera and no usable light): camera, sun
cam_auto = bpy.data.cameras.new('AutoCamera')
cam_auto.lens = 50.0
cam_auto.sensor_width = 36.0
cam_auto.clip_end = 1000.0
ob_auto_camera = bpy.data.objects.new('AutoCamera', cam_auto)
scene.collection.objects.link(ob_auto_camera)
ob_auto_camera.location = (16.6111, -14.3249, 10.4567)
ob_auto_camera.rotation_euler = (1.09748, -7.21219e-08, 0.694738)
scene.camera = ob_auto_camera
light_auto_sun = bpy.data.lights.new('AutoSun', 'SUN')
light_auto_sun.energy = 3.0
light_auto_sun.angle = 0.0523599
ob_auto_sun = bpy.data.objects.new('AutoSun', light_auto_sun)
scene.collection.objects.link(ob_auto_sun)
ob_auto_sun.rotation_euler = (0.872665, 0.174533, 0.523599)
bpy.context.view_layer.update()
